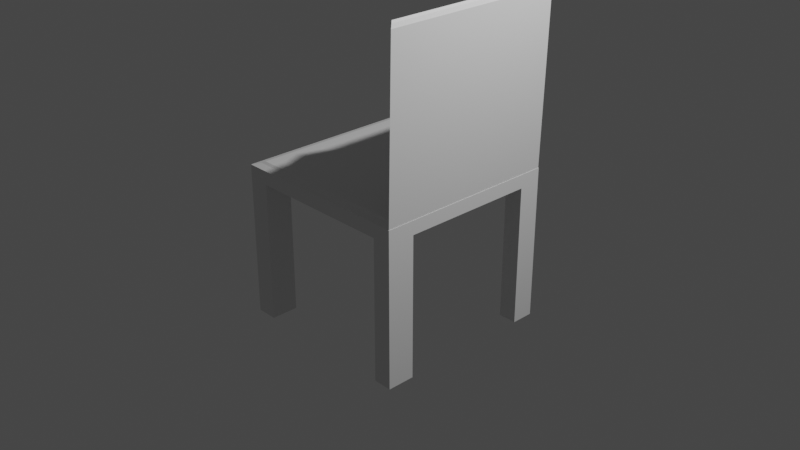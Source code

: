 # Source: chair.blend  (saved by Blender 3.1.7; exported with 4.5.12 LTS)
import bpy
from mathutils import Matrix  # noqa: F401  (used for matrix-valued properties, if any)

bpy.ops.wm.read_factory_settings(use_empty=True)
scene = bpy.context.scene
scene.name = 'Scene'

# ---- collections
col_collection = bpy.data.collections.new('Collection'); scene.collection.children.link(col_collection)

# ---- world
world_world = bpy.data.worlds.new('World'); scene.world = world_world
world_world.use_nodes = True; world_world.node_tree.nodes.clear()
_N = world_world.node_tree.nodes; _L = world_world.node_tree.links
n0 = _N.new('ShaderNodeOutputWorld'); n0.name = 'World Output'; n0.location = (300, 300)
n1 = _N.new('ShaderNodeBackground'); n1.name = 'Background'; n1.location = (10, 300)
n1.inputs[0].default_value = (0.05088, 0.05088, 0.05088, 1.0)
_L.new(n1.outputs[0], n0.inputs[0])
n0.is_active_output = True
world_world.color = (0.05088, 0.05088, 0.05088)
world_world.use_sun_shadow = False
world_world.sun_shadow_jitter_overblur = 0.0

# ---- cameras
cam_camera = bpy.data.cameras.new('Camera')
cam_camera.clip_end = 100.0
cam_camera.ortho_scale = 7.314

# ---- lights
light_light = bpy.data.lights.new('Light', 'POINT')
light_light.transmission_factor = 0.0
light_light.energy = 1000.0
light_light.shadow_soft_size = 0.1
light_light.shadow_maximum_resolution = 0.006
light_light.use_absolute_resolution = True

# ---- meshes
me_cube_005 = bpy.data.meshes.new('Cube.005')
me_cube_005.from_pydata([(-1.0, -1.0, -1.0), (-0.8976, -0.8976, -0.8189), (-1.0, 1.0, -1.0), (-0.8976, 0.8976, -0.8189), (1.0, -1.0, -1.0), (0.8976, -0.8976, -0.8189), (1.0, 1.0, -1.0), (0.8976, 0.8976, -0.8189), (-1.0, -1.0, -0.8537), (-1.0, 1.0, -0.8537), (1.0, 1.0, -0.8537), (1.0, -1.0, -0.8537), (-0.9964, -0.9964, -0.8537), (-0.926, -0.926, -0.8351), (-0.926, 0.926, -0.8351), (-0.9964, 0.9964, -0.8537), (0.926, 0.926, -0.8351), (0.9964, 0.9964, -0.8537), (0.926, -0.926, -0.8351), (0.9964, -0.9964, -0.8537), (0.007463, 1.0, -1.0), (0.007463, 1.0, -0.8537), (0.007463, -1.0, -1.0), (0.007463, -1.0, -0.8537), (0.006699, 0.8976, -0.8189), (0.006699, -0.8976, -0.8189), (0.006911, 0.926, -0.8351), (0.007436, 0.9964, -0.8537), (0.006911, -0.926, -0.8351), (0.007436, -0.9964, -0.8537), (-1.0, -0.0006344, -1.0), (-1.0, -0.0006344, -0.8537), (1.0, -0.0006344, -1.0), (1.0, -0.0006344, -0.8537), (-0.8976, -0.0005694, -0.8189), (0.8976, -0.0005694, -0.8189), (-0.926, -0.0005875, -0.8351), (-0.9964, -0.0006321, -0.8537), (0.9964, -0.0006321, -0.8537), (0.006699, -0.0005694, -0.8189), (0.007463, -0.0006344, -1.0), (-0.7707, 1.0, -1.0), (-0.7707, -1.0, -0.8537), (-0.6836, -0.8976, -0.8189), (-0.7676, 0.9964, -0.8537), (-0.7077, -0.926, -0.8351), (-0.7707, 1.0, -0.8537), (-0.7707, -1.0, -1.0), (-0.6836, 0.8976, -0.8189), (-0.7077, 0.926, -0.8351), (-0.7676, -0.9964, -0.8537), (-0.7707, -0.0006344, -1.0), (-0.6836, -0.0005694, -0.8189), (0.8012, 1.0, -0.8537), (0.8012, -1.0, -1.0), (0.7138, 0.8976, -0.8189), (0.738, 0.926, -0.8351), (0.7981, -0.9964, -0.8537), (0.8012, 1.0, -1.0), (0.8012, -1.0, -0.8537), (0.7138, -0.8976, -0.8189), (0.7981, 0.9964, -0.8537), (0.738, -0.926, -0.8351), (0.7138, -0.0005694, -0.8189), (0.8012, -0.0006344, -1.0), (-1.0, 0.7555, -0.8537), (1.0, 0.7555, -1.0), (-0.8976, 0.6782, -0.8189), (-0.926, 0.6996, -0.8351), (0.9964, 0.7528, -0.8537), (-1.0, 0.7555, -1.0), (1.0, 0.7555, -0.8537), (0.8976, 0.6782, -0.8189), (-0.9964, 0.7528, -0.8537), (0.006699, 0.6782, -0.8189), (0.007463, 0.7555, -1.0), (-0.6836, 0.6782, -0.8189), (-0.7707, 0.7555, -1.0), (0.8012, 0.7555, -1.0), (0.7138, 0.6782, -0.8189), (-1.0, -0.7036, -1.0), (1.0, -0.7036, -0.8537), (0.8976, -0.6262, -0.8189), (-0.9964, -0.7009, -0.8537), (0.006699, -0.6262, -0.8189), (0.007463, -0.7036, -1.0), (-1.0, -0.7036, -0.8537), (1.0, -0.7036, -1.0), (-0.8976, -0.6262, -0.8189), (-0.926, -0.6476, -0.8351), (0.9964, -0.7009, -0.8537), (-0.7707, -0.7036, -1.0), (-0.6836, -0.6262, -0.8189), (0.7138, -0.6262, -0.8189), (0.8012, -0.7036, -1.0), (-1.0, -0.7036, -2.299), (-1.0, -1.0, -2.299), (-0.7707, 1.0, -2.299), (-1.0, 1.0, -2.299), (1.0, 0.7555, -2.299), (1.0, 1.0, -2.299), (0.8012, -1.0, -2.299), (1.0, -1.0, -2.299), (-0.7707, -1.0, -2.299), (-0.7707, -0.7036, -2.299), (0.8012, 1.0, -2.299), (0.8012, -0.7036, -2.299), (-1.0, 0.7555, -2.299), (-0.7707, 0.7555, -2.299), (0.8012, 0.7555, -2.299), (1.0, -0.7036, -2.299), (-1.0, -0.7036, -2.517), (-1.0, -1.0, -2.517), (-0.7707, 1.0, -2.517), (-1.0, 1.0, -2.517), (1.0, 0.7555, -2.517), (1.0, 1.0, -2.517), (0.8012, -1.0, -2.517), (1.0, -1.0, -2.517), (-0.7707, -1.0, -2.517), (-0.7707, -0.7036, -2.517), (0.8012, 1.0, -2.517), (0.8012, -0.7036, -2.517), (-1.0, 0.7555, -2.517), (-0.7707, 0.7555, -2.517), (0.8012, 0.7555, -2.517), (1.0, -0.7036, -2.517), (0.9346, -0.6262, 0.9866), (0.9346, -0.8976, 0.9866), (0.9631, 0.926, 0.9704), (1.033, 0.9964, 0.9518), (0.9631, -0.6476, 0.9704), (0.9631, -0.926, 0.9704), (1.033, -0.9964, 0.9518), (1.033, 0.7528, 0.9518), (0.9346, 0.8976, 0.9866), (0.9346, 0.6782, 0.9866), (0.9346, -0.0005694, 0.9866), (0.9631, 0.6996, 0.9704), (0.9631, -0.0005874, 0.9704), (1.033, -0.7009, 0.9518), (1.033, -0.0006321, 0.9518), (0.9548, -0.926, 0.566), (0.9313, -0.0005694, 0.8241), (1.025, -0.7009, 0.5405), (1.024, 0.9964, 0.4953), (0.9251, 0.8976, 0.5225), (1.024, 0.7528, 0.4775), (1.024, -0.0006321, 0.5066), (1.025, -0.9964, 0.5589), (0.9261, -0.8976, 0.5676), (0.9265, -0.6262, 0.5868), (0.9537, 0.926, 0.5147), (0.9262, 0.6782, 0.5734), (0.9023, 0.8976, -0.5929), (0.9033, -0.0005694, -0.5421), (0.9024, -0.8976, -0.5853), (1.001, 0.7528, -0.6294), (1.001, -0.9964, -0.6157), (1.001, -0.0006321, -0.6245), (0.9307, 0.926, -0.6077), (0.9309, -0.926, -0.599), (1.001, -0.7009, -0.6188), (1.001, 0.9964, -0.6264), (0.9025, -0.6262, -0.5821), (0.9024, 0.6782, -0.5843), (0.8499, -0.6449, -0.5332), (0.8738, -0.6449, 0.6357), (0.8498, 0.6594, -0.5354), (0.8735, 0.6594, 0.6223), (0.8787, -0.01932, 0.873), (0.8507, -0.01932, -0.4932), (0.7422, -0.6449, -0.531), (0.7662, -0.6449, 0.6379), (0.7422, 0.6594, -0.5332), (0.7659, 0.6594, 0.6245), (0.7711, -0.01932, 0.8752), (0.7431, -0.01932, -0.491)], [], [(70, 65, 9, 2), (58, 53, 10, 6), (87, 81, 11, 4), (47, 42, 8, 0), (0, 80, 95, 96), (92, 88, 1, 43), (43, 1, 13, 45), (160, 154, 146, 152), (55, 7, 16, 56), (73, 15, 9, 65), (61, 17, 10, 53), (90, 19, 11, 81), (50, 12, 8, 42), (68, 14, 15, 73), (56, 16, 17, 61), (151, 143, 170, 167), (45, 13, 12, 50), (67, 3, 14, 68), (62, 28, 29, 57), (49, 26, 27, 44), (57, 29, 23, 59), (44, 27, 21, 46), (48, 24, 26, 49), (60, 25, 28, 62), (93, 84, 25, 60), (91, 85, 22, 47), (54, 59, 23, 22), (41, 46, 21, 20), (77, 75, 40, 51), (79, 74, 39, 63), (88, 34, 36, 89), (159, 157, 147, 148), (89, 36, 37, 83), (69, 38, 33, 71), (83, 37, 31, 86), (154, 165, 153, 146), (76, 67, 34, 52), (78, 66, 32, 64), (66, 71, 33, 32), (80, 86, 31, 30), (74, 76, 52, 39), (70, 77, 51, 30), (2, 9, 46, 41), (70, 2, 98, 107), (3, 48, 49, 14), (15, 44, 46, 9), (14, 49, 44, 15), (28, 45, 50, 29), (29, 50, 42, 23), (25, 43, 45, 28), (84, 92, 43, 25), (22, 23, 42, 47), (75, 78, 64, 40), (72, 79, 63, 35), (4, 11, 59, 54), (82, 93, 60, 5), (5, 60, 62, 18), (19, 57, 59, 11), (18, 62, 57, 19), (26, 56, 61, 27), (27, 61, 53, 21), (24, 55, 56, 26), (85, 94, 54, 22), (20, 21, 53, 58), (7, 55, 79, 72), (20, 58, 78, 75), (6, 66, 99, 100), (24, 48, 76, 74), (6, 10, 71, 66), (91, 47, 103, 104), (48, 3, 67, 76), (164, 151, 167, 166), (17, 69, 71, 10), (156, 161, 142, 150), (55, 24, 74, 79), (41, 20, 75, 77), (34, 67, 68, 36), (36, 68, 73, 37), (37, 73, 65, 31), (30, 31, 65, 70), (40, 64, 94, 85), (35, 63, 93, 82), (39, 52, 92, 84), (30, 51, 91, 80), (0, 8, 86, 80), (12, 83, 86, 8), (13, 89, 83, 12), (1, 88, 89, 13), (51, 40, 85, 91), (63, 39, 84, 93), (157, 163, 145, 147), (38, 90, 81, 33), (158, 162, 144, 149), (52, 34, 88, 92), (64, 32, 87, 94), (32, 33, 81, 87), (102, 101, 117, 118), (109, 105, 121, 125), (100, 99, 115, 116), (97, 108, 124, 113), (54, 94, 106, 101), (41, 77, 108, 97), (66, 78, 109, 99), (80, 91, 104, 95), (78, 58, 105, 109), (4, 54, 101, 102), (2, 41, 97, 98), (47, 0, 96, 103), (94, 87, 110, 106), (87, 4, 102, 110), (58, 6, 100, 105), (77, 70, 107, 108), (122, 126, 118, 117), (111, 120, 119, 112), (114, 113, 124, 123), (121, 116, 115, 125), (108, 107, 123, 124), (103, 96, 112, 119), (99, 109, 125, 115), (104, 103, 119, 120), (110, 102, 118, 126), (105, 100, 116, 121), (95, 104, 120, 111), (101, 106, 122, 117), (96, 95, 111, 112), (106, 110, 126, 122), (107, 98, 114, 123), (98, 97, 113, 114), (127, 128, 132, 131), (131, 132, 133, 140), (138, 139, 141, 134), (136, 137, 139, 138), (135, 136, 138, 129), (129, 138, 134, 130), (139, 131, 140, 141), (137, 127, 131, 139), (161, 158, 149, 142), (162, 159, 148, 144), (164, 156, 150, 151), (163, 160, 152, 145), (142, 149, 133, 132), (151, 150, 128, 127), (148, 147, 134, 141), (146, 153, 136, 135), (147, 145, 130, 134), (149, 144, 140, 133), (144, 148, 141, 140), (145, 152, 129, 130), (143, 151, 127, 137), (150, 142, 132, 128), (152, 146, 135, 129), (153, 143, 137, 136), (17, 16, 160, 163), (82, 5, 156, 164), (90, 38, 159, 162), (18, 19, 158, 161), (19, 90, 162, 158), (69, 17, 163, 157), (5, 18, 161, 156), (35, 82, 164, 155), (7, 72, 165, 154), (38, 69, 157, 159), (72, 35, 155, 165), (16, 7, 154, 160), (170, 169, 175, 176), (171, 166, 172, 177), (143, 153, 169, 170), (155, 164, 166, 171), (165, 155, 171, 168), (153, 165, 168, 169), (174, 177, 176, 175), (177, 172, 173, 176), (169, 168, 174, 175), (168, 171, 177, 174), (167, 170, 176, 173), (166, 167, 173, 172)])
_uv = me_cube_005.uv_layers.new(name='UVMap')
_uv.uv.foreach_set('vector', [0.375, 0.2194, 0.625, 0.2194, 0.625, 0.25, 0.375, 0.25, 0.375, 0.4817, 0.625, 0.4817, 0.625, 0.5, 0.375, 0.5, 0.375, 0.7196, 0.625, 0.7196, 0.625, 0.75, 0.375, 0.75, 0.375, 0.9814, 0.625, 0.9814, 0.625, 1.0, 0.375, 1.0, 0.375, 0.0, 0.375, 0.03042, 0.375, 0.03042, 0.375, 0.0, 0.8352, 0.7007, 0.8501, 0.7007, 0.8501, 0.7251, 0.8352, 0.7251, 0.8352, 0.7251, 0.8501, 0.7251, 0.8559, 0.7309, 0.8401, 0.7309, 0.6441, 0.5191, 0.6499, 0.5249, 0.6499, 0.5249, 0.6441, 0.5191, 0.6646, 0.5249, 0.6499, 0.5249, 0.6441, 0.5191, 0.6597, 0.5191, 0.8739, 0.5314, 0.8739, 0.5011, 0.875, 0.5, 0.875, 0.5306, 0.6443, 0.5011, 0.6261, 0.5011, 0.625, 0.5, 0.6433, 0.5, 0.6261, 0.7188, 0.6261, 0.7489, 0.625, 0.75, 0.625, 0.7196, 0.8555, 0.7489, 0.8739, 0.7489, 0.875, 0.75, 0.8564, 0.75, 0.8559, 0.545, 0.8559, 0.5191, 0.8739, 0.5011, 0.8739, 0.5314, 0.6597, 0.5191, 0.6441, 0.5191, 0.6261, 0.5011, 0.6443, 0.5011, 0.6499, 0.7007, 0.6499, 0.6251, 0.6499, 0.6251, 0.6499, 0.7007, 0.8401, 0.7309, 0.8559, 0.7309, 0.8739, 0.7489, 0.8555, 0.7489, 0.8501, 0.5494, 0.8501, 0.5249, 0.8559, 0.5191, 0.8559, 0.545, 0.6597, 0.7309, 0.7492, 0.7309, 0.7491, 0.7489, 0.6443, 0.7489, 0.8401, 0.5191, 0.7492, 0.5191, 0.7491, 0.5011, 0.8555, 0.5011, 0.6443, 0.7489, 0.7491, 0.7489, 0.7491, 0.75, 0.6433, 0.75, 0.8555, 0.5011, 0.7491, 0.5011, 0.7491, 0.5, 0.8564, 0.5, 0.8352, 0.5249, 0.7493, 0.5249, 0.7492, 0.5191, 0.8401, 0.5191, 0.6646, 0.7251, 0.7493, 0.7251, 0.7492, 0.7309, 0.6597, 0.7309, 0.6646, 0.7007, 0.7493, 0.7007, 0.7493, 0.7251, 0.6646, 0.7251, 0.1436, 0.7196, 0.2509, 0.7196, 0.2509, 0.75, 0.1436, 0.75, 0.375, 0.7683, 0.625, 0.7683, 0.625, 0.8741, 0.375, 0.8741, 0.375, 0.2686, 0.625, 0.2686, 0.625, 0.3759, 0.375, 0.3759, 0.1436, 0.5306, 0.2509, 0.5306, 0.2509, 0.6251, 0.1436, 0.6251, 0.6646, 0.5494, 0.7493, 0.5494, 0.7493, 0.6251, 0.6646, 0.6251, 0.8501, 0.7007, 0.8501, 0.6251, 0.8559, 0.6251, 0.8559, 0.7051, 0.6261, 0.6251, 0.6261, 0.5314, 0.6261, 0.5314, 0.6261, 0.6251, 0.8559, 0.7051, 0.8559, 0.6251, 0.8739, 0.6251, 0.8739, 0.7188, 0.6261, 0.5314, 0.6261, 0.6251, 0.625, 0.6251, 0.625, 0.5306, 0.8739, 0.7188, 0.8739, 0.6251, 0.875, 0.6251, 0.875, 0.7196, 0.6499, 0.5249, 0.6499, 0.5494, 0.6499, 0.5494, 0.6499, 0.5249, 0.8352, 0.5494, 0.8501, 0.5494, 0.8501, 0.6251, 0.8352, 0.6251, 0.3567, 0.5306, 0.375, 0.5306, 0.375, 0.6251, 0.3567, 0.6251, 0.375, 0.5306, 0.625, 0.5306, 0.625, 0.6251, 0.375, 0.6251, 0.375, 0.03042, 0.625, 0.03042, 0.625, 0.1249, 0.375, 0.1249, 0.7493, 0.5494, 0.8352, 0.5494, 0.8352, 0.6251, 0.7493, 0.6251, 0.125, 0.5306, 0.1436, 0.5306, 0.1436, 0.6251, 0.125, 0.6251, 0.375, 0.25, 0.625, 0.25, 0.625, 0.2686, 0.375, 0.2686, 0.375, 0.2194, 0.375, 0.25, 0.375, 0.25, 0.375, 0.2194, 0.8501, 0.5249, 0.8352, 0.5249, 0.8401, 0.5191, 0.8559, 0.5191, 0.8739, 0.5011, 0.8555, 0.5011, 0.8564, 0.5, 0.875, 0.5, 0.8559, 0.5191, 0.8401, 0.5191, 0.8555, 0.5011, 0.8739, 0.5011, 0.7492, 0.7309, 0.8401, 0.7309, 0.8555, 0.7489, 0.7491, 0.7489, 0.7491, 0.7489, 0.8555, 0.7489, 0.8564, 0.75, 0.7491, 0.75, 0.7493, 0.7251, 0.8352, 0.7251, 0.8401, 0.7309, 0.7492, 0.7309, 0.7493, 0.7007, 0.8352, 0.7007, 0.8352, 0.7251, 0.7493, 0.7251, 0.375, 0.8741, 0.625, 0.8741, 0.625, 0.9814, 0.375, 0.9814, 0.2509, 0.5306, 0.3567, 0.5306, 0.3567, 0.6251, 0.2509, 0.6251, 0.6499, 0.5494, 0.6646, 0.5494, 0.6646, 0.6251, 0.6499, 0.6251, 0.375, 0.75, 0.625, 0.75, 0.625, 0.7683, 0.375, 0.7683, 0.6499, 0.7007, 0.6646, 0.7007, 0.6646, 0.7251, 0.6499, 0.7251, 0.6499, 0.7251, 0.6646, 0.7251, 0.6597, 0.7309, 0.6441, 0.7309, 0.6261, 0.7489, 0.6443, 0.7489, 0.6433, 0.75, 0.625, 0.75, 0.6441, 0.7309, 0.6597, 0.7309, 0.6443, 0.7489, 0.6261, 0.7489, 0.7492, 0.5191, 0.6597, 0.5191, 0.6443, 0.5011, 0.7491, 0.5011, 0.7491, 0.5011, 0.6443, 0.5011, 0.6433, 0.5, 0.7491, 0.5, 0.7493, 0.5249, 0.6646, 0.5249, 0.6597, 0.5191, 0.7492, 0.5191, 0.2509, 0.7196, 0.3567, 0.7196, 0.3567, 0.75, 0.2509, 0.75, 0.375, 0.3759, 0.625, 0.3759, 0.625, 0.4817, 0.375, 0.4817, 0.6499, 0.5249, 0.6646, 0.5249, 0.6646, 0.5494, 0.6499, 0.5494, 0.2509, 0.5, 0.3567, 0.5, 0.3567, 0.5306, 0.2509, 0.5306, 0.375, 0.5, 0.375, 0.5306, 0.375, 0.5306, 0.375, 0.5, 0.7493, 0.5249, 0.8352, 0.5249, 0.8352, 0.5494, 0.7493, 0.5494, 0.375, 0.5, 0.625, 0.5, 0.625, 0.5306, 0.375, 0.5306, 0.1436, 0.7196, 0.1436, 0.75, 0.1436, 0.75, 0.1436, 0.7196, 0.8352, 0.5249, 0.8501, 0.5249, 0.8501, 0.5494, 0.8352, 0.5494, 0.6499, 0.7007, 0.6499, 0.7007, 0.6499, 0.7007, 0.6499, 0.7007, 0.6261, 0.5011, 0.6261, 0.5314, 0.625, 0.5306, 0.625, 0.5, 0.6499, 0.7251, 0.6441, 0.7309, 0.6441, 0.7309, 0.6499, 0.7251, 0.6646, 0.5249, 0.7493, 0.5249, 0.7493, 0.5494, 0.6646, 0.5494, 0.1436, 0.5, 0.2509, 0.5, 0.2509, 0.5306, 0.1436, 0.5306, 0.8501, 0.6251, 0.8501, 0.5494, 0.8559, 0.545, 0.8559, 0.6251, 0.8559, 0.6251, 0.8559, 0.545, 0.8739, 0.5314, 0.8739, 0.6251, 0.8739, 0.6251, 0.8739, 0.5314, 0.875, 0.5306, 0.875, 0.6251, 0.375, 0.1249, 0.625, 0.1249, 0.625, 0.2194, 0.375, 0.2194, 0.2509, 0.6251, 0.3567, 0.6251, 0.3567, 0.7196, 0.2509, 0.7196, 0.6499, 0.6251, 0.6646, 0.6251, 0.6646, 0.7007, 0.6499, 0.7007, 0.7493, 0.6251, 0.8352, 0.6251, 0.8352, 0.7007, 0.7493, 0.7007, 0.125, 0.6251, 0.1436, 0.6251, 0.1436, 0.7196, 0.125, 0.7196, 0.375, 0.0, 0.625, 0.0, 0.625, 0.03042, 0.375, 0.03042, 0.8739, 0.7489, 0.8739, 0.7188, 0.875, 0.7196, 0.875, 0.75, 0.8559, 0.7309, 0.8559, 0.7051, 0.8739, 0.7188, 0.8739, 0.7489, 0.8501, 0.7251, 0.8501, 0.7007, 0.8559, 0.7051, 0.8559, 0.7309, 0.1436, 0.6251, 0.2509, 0.6251, 0.2509, 0.7196, 0.1436, 0.7196, 0.6646, 0.6251, 0.7493, 0.6251, 0.7493, 0.7007, 0.6646, 0.7007, 0.6261, 0.5314, 0.6261, 0.5011, 0.6261, 0.5011, 0.6261, 0.5314, 0.6261, 0.6251, 0.6261, 0.7188, 0.625, 0.7196, 0.625, 0.6251, 0.6261, 0.7489, 0.6261, 0.7188, 0.6261, 0.7188, 0.6261, 0.7489, 0.8352, 0.6251, 0.8501, 0.6251, 0.8501, 0.7007, 0.8352, 0.7007, 0.3567, 0.6251, 0.375, 0.6251, 0.375, 0.7196, 0.3567, 0.7196, 0.375, 0.6251, 0.625, 0.6251, 0.625, 0.7196, 0.375, 0.7196, 0.375, 0.75, 0.375, 0.7683, 0.375, 0.7683, 0.375, 0.75, 0.3567, 0.5306, 0.3567, 0.5, 0.3567, 0.5, 0.3567, 0.5306, 0.375, 0.5, 0.375, 0.5306, 0.375, 0.5306, 0.375, 0.5, 0.1436, 0.5, 0.1436, 0.5306, 0.1436, 0.5306, 0.1436, 0.5, 0.3567, 0.75, 0.3567, 0.7196, 0.3567, 0.7196, 0.3567, 0.75, 0.1436, 0.5, 0.1436, 0.5306, 0.1436, 0.5306, 0.1436, 0.5, 0.375, 0.5306, 0.3567, 0.5306, 0.3567, 0.5306, 0.375, 0.5306, 0.125, 0.7196, 0.1436, 0.7196, 0.1436, 0.7196, 0.125, 0.7196, 0.3567, 0.5306, 0.3567, 0.5, 0.3567, 0.5, 0.3567, 0.5306, 0.375, 0.75, 0.375, 0.7683, 0.375, 0.7683, 0.375, 0.75, 0.375, 0.25, 0.375, 0.2686, 0.375, 0.2686, 0.375, 0.25, 0.375, 0.9814, 0.375, 1.0, 0.375, 1.0, 0.375, 0.9814, 0.3567, 0.7196, 0.375, 0.7196, 0.375, 0.7196, 0.3567, 0.7196, 0.375, 0.7196, 0.375, 0.75, 0.375, 0.75, 0.375, 0.7196, 0.375, 0.4817, 0.375, 0.5, 0.375, 0.5, 0.375, 0.4817, 0.1436, 0.5306, 0.125, 0.5306, 0.125, 0.5306, 0.1436, 0.5306, 0.3567, 0.7196, 0.375, 0.7196, 0.375, 0.75, 0.3567, 0.75, 0.125, 0.7196, 0.1436, 0.7196, 0.1436, 0.75, 0.125, 0.75, 0.125, 0.5, 0.1436, 0.5, 0.1436, 0.5306, 0.125, 0.5306, 0.3567, 0.5, 0.375, 0.5, 0.375, 0.5306, 0.3567, 0.5306, 0.1436, 0.5306, 0.125, 0.5306, 0.125, 0.5306, 0.1436, 0.5306, 0.375, 0.9814, 0.375, 1.0, 0.375, 1.0, 0.375, 0.9814, 0.375, 0.5306, 0.3567, 0.5306, 0.3567, 0.5306, 0.375, 0.5306, 0.1436, 0.7196, 0.1436, 0.75, 0.1436, 0.75, 0.1436, 0.7196, 0.375, 0.7196, 0.375, 0.75, 0.375, 0.75, 0.375, 0.7196, 0.375, 0.4817, 0.375, 0.5, 0.375, 0.5, 0.375, 0.4817, 0.125, 0.7196, 0.1436, 0.7196, 0.1436, 0.7196, 0.125, 0.7196, 0.3567, 0.75, 0.3567, 0.7196, 0.3567, 0.7196, 0.3567, 0.75, 0.375, 0.0, 0.375, 0.03042, 0.375, 0.03042, 0.375, 0.0, 0.3567, 0.7196, 0.375, 0.7196, 0.375, 0.7196, 0.3567, 0.7196, 0.375, 0.2194, 0.375, 0.25, 0.375, 0.25, 0.375, 0.2194, 0.375, 0.25, 0.375, 0.2686, 0.375, 0.2686, 0.375, 0.25, 0.6499, 0.7007, 0.6499, 0.7251, 0.6441, 0.7309, 0.6441, 0.7051, 0.6441, 0.7051, 0.6441, 0.7309, 0.6261, 0.7489, 0.6261, 0.7188, 0.6441, 0.545, 0.6441, 0.6251, 0.6261, 0.6251, 0.6261, 0.5314, 0.6499, 0.5494, 0.6499, 0.6251, 0.6441, 0.6251, 0.6441, 0.545, 0.6499, 0.5249, 0.6499, 0.5494, 0.6441, 0.545, 0.6441, 0.5191, 0.6441, 0.5191, 0.6441, 0.545, 0.6261, 0.5314, 0.6261, 0.5011, 0.6441, 0.6251, 0.6441, 0.7051, 0.6261, 0.7188, 0.6261, 0.6251, 0.6499, 0.6251, 0.6499, 0.7007, 0.6441, 0.7051, 0.6441, 0.6251, 0.6441, 0.7309, 0.6261, 0.7489, 0.6261, 0.7489, 0.6441, 0.7309, 0.6261, 0.7188, 0.6261, 0.6251, 0.6261, 0.6251, 0.6261, 0.7188, 0.6499, 0.7007, 0.6499, 0.7251, 0.6499, 0.7251, 0.6499, 0.7007, 0.6261, 0.5011, 0.6441, 0.5191, 0.6441, 0.5191, 0.6261, 0.5011, 0.6441, 0.7309, 0.6261, 0.7489, 0.6261, 0.7489, 0.6441, 0.7309, 0.6499, 0.7007, 0.6499, 0.7251, 0.6499, 0.7251, 0.6499, 0.7007, 0.6261, 0.6251, 0.6261, 0.5314, 0.6261, 0.5314, 0.6261, 0.6251, 0.6499, 0.5249, 0.6499, 0.5494, 0.6499, 0.5494, 0.6499, 0.5249, 0.6261, 0.5314, 0.6261, 0.5011, 0.6261, 0.5011, 0.6261, 0.5314, 0.6261, 0.7489, 0.6261, 0.7188, 0.6261, 0.7188, 0.6261, 0.7489, 0.6261, 0.7188, 0.6261, 0.6251, 0.6261, 0.6251, 0.6261, 0.7188, 0.6261, 0.5011, 0.6441, 0.5191, 0.6441, 0.5191, 0.6261, 0.5011, 0.6499, 0.6251, 0.6499, 0.7007, 0.6499, 0.7007, 0.6499, 0.6251, 0.6499, 0.7251, 0.6441, 0.7309, 0.6441, 0.7309, 0.6499, 0.7251, 0.6441, 0.5191, 0.6499, 0.5249, 0.6499, 0.5249, 0.6441, 0.5191, 0.6499, 0.5494, 0.6499, 0.6251, 0.6499, 0.6251, 0.6499, 0.5494, 0.6261, 0.5011, 0.6441, 0.5191, 0.6441, 0.5191, 0.6261, 0.5011, 0.6499, 0.7007, 0.6499, 0.7251, 0.6499, 0.7251, 0.6499, 0.7007, 0.6261, 0.7188, 0.6261, 0.6251, 0.6261, 0.6251, 0.6261, 0.7188, 0.6441, 0.7309, 0.6261, 0.7489, 0.6261, 0.7489, 0.6441, 0.7309, 0.6261, 0.7489, 0.6261, 0.7188, 0.6261, 0.7188, 0.6261, 0.7489, 0.6261, 0.5314, 0.6261, 0.5011, 0.6261, 0.5011, 0.6261, 0.5314, 0.6499, 0.7251, 0.6441, 0.7309, 0.6441, 0.7309, 0.6499, 0.7251, 0.6499, 0.6251, 0.6499, 0.7007, 0.6499, 0.7007, 0.6499, 0.6251, 0.6499, 0.5249, 0.6499, 0.5494, 0.6499, 0.5494, 0.6499, 0.5249, 0.6261, 0.6251, 0.6261, 0.5314, 0.6261, 0.5314, 0.6261, 0.6251, 0.6499, 0.5494, 0.6499, 0.6251, 0.6499, 0.6251, 0.6499, 0.5494, 0.6441, 0.5191, 0.6499, 0.5249, 0.6499, 0.5249, 0.6441, 0.5191, 0.6499, 0.6251, 0.6499, 0.5494, 0.6499, 0.5494, 0.6499, 0.6251, 0.6499, 0.6251, 0.6499, 0.7007, 0.6499, 0.7007, 0.6499, 0.6251, 0.6499, 0.6251, 0.6499, 0.5494, 0.6499, 0.5494, 0.6499, 0.6251, 0.6499, 0.6251, 0.6499, 0.7007, 0.6499, 0.7007, 0.6499, 0.6251, 0.6499, 0.5494, 0.6499, 0.6251, 0.6499, 0.6251, 0.6499, 0.5494, 0.6499, 0.5494, 0.6499, 0.5494, 0.6499, 0.5494, 0.6499, 0.5494, 0.6499, 0.5494, 0.6499, 0.6251, 0.6499, 0.6251, 0.6499, 0.5494, 0.6499, 0.6251, 0.6499, 0.7007, 0.6499, 0.7007, 0.6499, 0.6251, 0.6499, 0.5494, 0.6499, 0.5494, 0.6499, 0.5494, 0.6499, 0.5494, 0.6499, 0.5494, 0.6499, 0.6251, 0.6499, 0.6251, 0.6499, 0.5494, 0.6499, 0.7007, 0.6499, 0.6251, 0.6499, 0.6251, 0.6499, 0.7007, 0.6499, 0.7007, 0.6499, 0.7007, 0.6499, 0.7007, 0.6499, 0.7007])
me_cube_005.use_remesh_fix_poles = True
me_cube_005.use_remesh_preserve_attributes = False
me_cube_005.update()

# ---- objects
ob_light = bpy.data.objects.new('Light', light_light)
ob_camera = bpy.data.objects.new('Camera', cam_camera)
ob_cube = bpy.data.objects.new('Cube', me_cube_005)

# ---- transforms, parenting, visibility, modifiers, constraints
ob_light.location = (4.076, 1.005, 5.904)
ob_light.rotation_euler = (0.6503, 0.05522, 1.866)
ob_light.lock_rotations_4d = False
ob_light.empty_display_type = 'ARROWS'
ob_light.color = (0.0, 0.0, 0.0, 0.0)
ob_light.lineart.crease_threshold = 0.0
ob_camera.location = (7.359, -6.926, 4.958)
ob_camera.rotation_euler = (1.109, 0.0, 0.8149)
ob_camera.lock_rotations_4d = False
ob_camera.empty_display_type = 'ARROWS'
ob_camera.color = (0.0, 0.0, 0.0, 0.0)
ob_camera.display_type = 'WIRE'
ob_camera.lineart.crease_threshold = 0.0
ob_cube.location = (0.01841, -0.08207, 1.464)

# ---- collection membership
col_collection.objects.link(ob_light)
col_collection.objects.link(ob_camera)
col_collection.objects.link(ob_cube)

# ---- scene / render settings (as saved in the file)
scene.camera = ob_camera
scene.frame_start = 1; scene.frame_end = 250; scene.frame_set(145)
scene.render.engine = 'BLENDER_EEVEE_NEXT'
scene.cycles.sampling_pattern = 'TABULATED_SOBOL'
scene.cycles.use_light_tree = False
scene.view_settings.view_transform = 'Filmic'
bpy.context.view_layer.update()
